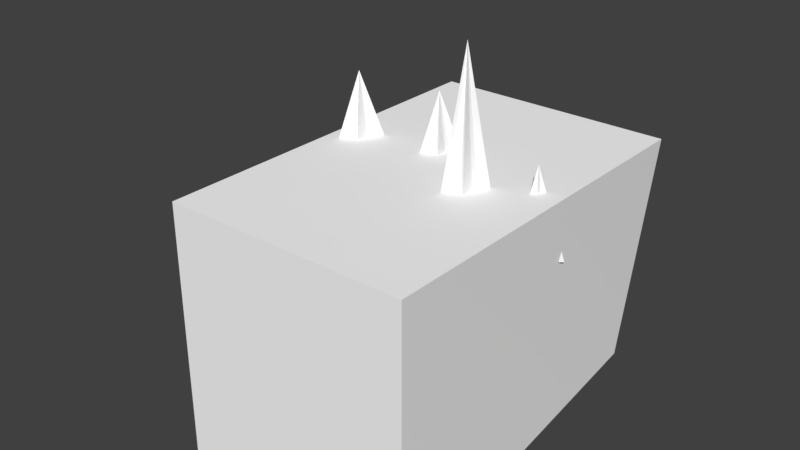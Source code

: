 # Source: Object3.blend  (saved by Blender 2.93.20; exported with 4.5.12 LTS)
import bpy
from mathutils import Matrix  # noqa: F401  (used for matrix-valued properties, if any)

bpy.ops.wm.read_factory_settings(use_empty=True)
scene = bpy.context.scene
scene.name = 'Scene'

# ---- collections
col_collection_1 = bpy.data.collections.new('Collection 1'); scene.collection.children.link(col_collection_1)

# ---- materials (node trees are filled in below, after node groups)
mat_grit_002 = bpy.data.materials.new('grit.002')
mat_grit_002.alpha_threshold = 0.0
mat_grit_002.use_transparent_shadow = False
mat_grit_002.diffuse_color = (1.0, 1.0, 1.0, 1.0)
mat_grit_002.specular_color = (0.0, 0.0, 0.0)
mat_grit_002.roughness = 0.5

# ---- material node trees

# ---- world
world_world = bpy.data.worlds.new('World'); scene.world = world_world
world_world.color = (0.05088, 0.05088, 0.05088)
world_world.use_sun_shadow = False
world_world.sun_shadow_jitter_overblur = 0.0
world_world.cycles.sampling_method = 'MANUAL'

# ---- meshes
me_1499object3_ms3d_m = bpy.data.meshes.new('1499object3.ms3d.m')
me_1499object3_ms3d_m.from_pydata([(-1216.0, -1408.0, 3840.0), (-1216.0, 1280.0, -1.0), (-1216.0, -1408.0, -1.0), (-1216.0, 1280.0, 3840.0), (1280.0, -1408.0, -1.0), (1024.0, 1120.0, 3840.0), (1280.0, -1408.0, 3840.0), (1280.0, 1280.0, -1.0), (1280.0, -1408.0, -1.0), (-1216.0, 1280.0, -1.0), (1280.0, 1280.0, -1.0), (-1216.0, -1408.0, -1.0), (1024.0, 1120.0, 3840.0), (-1216.0, -1408.0, 3840.0), (1280.0, -1408.0, 3840.0), (-1216.0, 1280.0, 3840.0), (1024.0, 1120.0, 3840.0), (-1216.0, 1280.0, -1.0), (-1216.0, 1280.0, 3840.0), (1280.0, 1280.0, -1.0), (-1216.0, -1408.0, 3840.0), (1280.0, -1408.0, -1.0), (1280.0, -1408.0, 3840.0), (-1216.0, -1408.0, -1.0), (-1952.0, 352.0, 3627.0), (-1792.0, 128.0, 3488.0), (-1952.0, 224.0, 3568.0), (-1888.0, 480.0, 3744.0), (-1888.0, 544.0, 3627.0), (-1792.0, 618.6, 3568.0), (-1888.0, 704.0, 3488.0), (-1792.0, 618.6, 3408.0), (-1888.0, 544.0, 3349.0), (-1888.0, 480.0, 3328.0), (-1952.0, 352.0, 3349.0), (-1952.0, 224.0, 3408.0), (-672.0, 416.0, 3328.0), (-672.0, 0.0, 3408.0), (-544.0, 224.0, 3349.0), (-576.0, 768.0, 3349.0), (-736.0, 672.0, 3408.0), (-800.0, 864.0, 3488.0), (-736.0, 672.0, 3568.0), (-576.0, 768.0, 3627.0), (-576.0, 416.0, 3680.0), (-448.0, 224.0, 3616.0), (-672.0, 0.0, 3568.0), (-512.0, 32.0, 3488.0), (-1952.0, 224.0, 3568.0), (-512.0, 32.0, 3488.0), (-672.0, 0.0, 3568.0), (-1792.0, 128.0, 3488.0), (-1952.0, 352.0, 3627.0), (-672.0, 0.0, 3568.0), (-448.0, 224.0, 3616.0), (-1952.0, 224.0, 3568.0), (-1888.0, 480.0, 3744.0), (-448.0, 224.0, 3616.0), (-576.0, 416.0, 3680.0), (-1952.0, 352.0, 3627.0), (-1888.0, 544.0, 3627.0), (-576.0, 416.0, 3680.0), (-576.0, 768.0, 3627.0), (-1888.0, 480.0, 3744.0), (-1792.0, 618.6, 3568.0), (-576.0, 768.0, 3627.0), (-736.0, 672.0, 3568.0), (-1888.0, 544.0, 3627.0), (-1888.0, 704.0, 3488.0), (-736.0, 672.0, 3568.0), (-800.0, 864.0, 3488.0), (-1792.0, 618.6, 3568.0), (-1792.0, 618.6, 3408.0), (-800.0, 864.0, 3488.0), (-736.0, 672.0, 3408.0), (-1888.0, 704.0, 3488.0), (-1888.0, 544.0, 3349.0), (-736.0, 672.0, 3408.0), (-576.0, 768.0, 3349.0), (-1792.0, 618.6, 3408.0), (-1888.0, 480.0, 3328.0), (-576.0, 768.0, 3349.0), (-672.0, 416.0, 3328.0), (-1888.0, 544.0, 3349.0), (-1952.0, 352.0, 3349.0), (-672.0, 416.0, 3328.0), (-544.0, 224.0, 3349.0), (-1888.0, 480.0, 3328.0), (-1952.0, 224.0, 3408.0), (-544.0, 224.0, 3349.0), (-672.0, 0.0, 3408.0), (-1952.0, 352.0, 3349.0), (-1792.0, 128.0, 3488.0), (-672.0, 0.0, 3408.0), (-512.0, 32.0, 3488.0), (-1952.0, 224.0, 3408.0), (-992.0, -1280.0, 2048.0), (-881.1, -1280.0, 2112.0), (-864.0, -1280.0, 1952.0), (-1088.0, -1280.0, 1856.0), (-1103.0, -1280.0, 2112.0), (-1120.0, -1280.0, 2176.0), (-1152.0, -1280.0, 2304.0), (-1056.0, -1280.0, 2287.0), (-992.0, -1280.0, 2304.0), (-928.0, -1280.0, 2287.0), (-768.0, -1280.0, 2272.0), (-864.0, -1280.0, 2176.0), (-992.0, -2048.0, 2112.0), (-864.0, -1280.0, 2176.0), (-768.0, -1280.0, 2272.0), (-992.0, -2048.0, 2112.0), (-768.0, -1280.0, 2272.0), (-928.0, -1280.0, 2287.0), (-992.0, -2048.0, 2112.0), (-928.0, -1280.0, 2287.0), (-992.0, -1280.0, 2304.0), (-992.0, -2048.0, 2112.0), (-992.0, -1280.0, 2304.0), (-1056.0, -1280.0, 2287.0), (-992.0, -2048.0, 2112.0), (-1056.0, -1280.0, 2287.0), (-1152.0, -1280.0, 2304.0), (-992.0, -2048.0, 2112.0), (-1152.0, -1280.0, 2304.0), (-1120.0, -1280.0, 2176.0), (-992.0, -2048.0, 2112.0), (-1120.0, -1280.0, 2176.0), (-1103.0, -1280.0, 2112.0), (-992.0, -2048.0, 2112.0), (-1103.0, -1280.0, 2112.0), (-1088.0, -1280.0, 1856.0), (-992.0, -2048.0, 2112.0), (-1088.0, -1280.0, 1856.0), (-992.0, -1280.0, 2048.0), (-992.0, -2048.0, 2112.0), (-992.0, -1280.0, 2048.0), (-864.0, -1280.0, 1952.0), (-992.0, -2048.0, 2112.0), (-864.0, -1280.0, 1952.0), (-881.1, -1280.0, 2112.0), (-992.0, -2048.0, 2112.0), (-881.1, -1280.0, 2112.0), (-864.0, -1280.0, 2176.0), (-192.0, -1216.0, 2240.0), (-81.15, -1216.0, 2304.0), (-64.0, -1216.0, 2144.0), (-288.0, -1216.0, 2048.0), (-302.9, -1216.0, 2304.0), (-320.0, -1216.0, 2368.0), (-352.0, -1216.0, 2496.0), (-256.0, -1216.0, 2479.0), (-192.0, -1216.0, 2496.0), (-128.0, -1216.0, 2479.0), (32.0, -1216.0, 2464.0), (-64.0, -1216.0, 2368.0), (-192.0, -1984.0, 2304.0), (-64.0, -1216.0, 2368.0), (32.0, -1216.0, 2464.0), (-192.0, -1984.0, 2304.0), (32.0, -1216.0, 2464.0), (-128.0, -1216.0, 2479.0), (-192.0, -1984.0, 2304.0), (-128.0, -1216.0, 2479.0), (-192.0, -1216.0, 2496.0), (-192.0, -1984.0, 2304.0), (-192.0, -1216.0, 2496.0), (-256.0, -1216.0, 2479.0), (-192.0, -1984.0, 2304.0), (-256.0, -1216.0, 2479.0), (-352.0, -1216.0, 2496.0), (-192.0, -1984.0, 2304.0), (-352.0, -1216.0, 2496.0), (-320.0, -1216.0, 2368.0), (-192.0, -1984.0, 2304.0), (-320.0, -1216.0, 2368.0), (-302.9, -1216.0, 2304.0), (-192.0, -1984.0, 2304.0), (-302.9, -1216.0, 2304.0), (-288.0, -1216.0, 2048.0), (-192.0, -1984.0, 2304.0), (-288.0, -1216.0, 2048.0), (-192.0, -1216.0, 2240.0), (-192.0, -1984.0, 2304.0), (-192.0, -1216.0, 2240.0), (-64.0, -1216.0, 2144.0), (-192.0, -1984.0, 2304.0), (-64.0, -1216.0, 2144.0), (-81.15, -1216.0, 2304.0), (-192.0, -1984.0, 2304.0), (-81.15, -1216.0, 2304.0), (-64.0, -1216.0, 2368.0), (480.0, -1152.0, 1728.0), (590.9, -1152.0, 1792.0), (608.0, -1152.0, 1632.0), (384.0, -1152.0, 1536.0), (369.1, -1152.0, 1792.0), (352.0, -1152.0, 1856.0), (320.0, -1152.0, 1984.0), (416.0, -1152.0, 1967.0), (480.0, -1152.0, 1984.0), (544.0, -1152.0, 1967.0), (704.0, -1152.0, 1952.0), (608.0, -1152.0, 1856.0), (480.0, -2720.0, 1792.0), (608.0, -1152.0, 1856.0), (704.0, -1152.0, 1952.0), (480.0, -2720.0, 1792.0), (704.0, -1152.0, 1952.0), (544.0, -1152.0, 1967.0), (480.0, -2720.0, 1792.0), (544.0, -1152.0, 1967.0), (480.0, -1152.0, 1984.0), (480.0, -2720.0, 1792.0), (480.0, -1152.0, 1984.0), (416.0, -1152.0, 1967.0), (480.0, -2720.0, 1792.0), (416.0, -1152.0, 1967.0), (320.0, -1152.0, 1984.0), (480.0, -2720.0, 1792.0), (320.0, -1152.0, 1984.0), (352.0, -1152.0, 1856.0), (480.0, -2720.0, 1792.0), (352.0, -1152.0, 1856.0), (369.1, -1152.0, 1792.0), (480.0, -2720.0, 1792.0), (369.1, -1152.0, 1792.0), (384.0, -1152.0, 1536.0), (480.0, -2720.0, 1792.0), (384.0, -1152.0, 1536.0), (480.0, -1152.0, 1728.0), (480.0, -2720.0, 1792.0), (480.0, -1152.0, 1728.0), (608.0, -1152.0, 1632.0), (480.0, -2720.0, 1792.0), (608.0, -1152.0, 1632.0), (590.9, -1152.0, 1792.0), (480.0, -2720.0, 1792.0), (590.9, -1152.0, 1792.0), (608.0, -1152.0, 1856.0), (1024.0, -736.0, 2048.0), (1135.0, -736.0, 2112.0), (1152.0, -736.0, 1952.0), (928.0, -736.0, 1856.0), (913.1, -736.0, 2112.0), (896.0, -736.0, 2176.0), (864.0, -736.0, 2304.0), (960.0, -736.0, 2287.0), (1024.0, -736.0, 2304.0), (1088.0, -736.0, 2287.0), (1248.0, -736.0, 2272.0), (1152.0, -736.0, 2176.0), (1024.0, -1664.0, 2112.0), (1152.0, -736.0, 2176.0), (1248.0, -736.0, 2272.0), (1024.0, -1664.0, 2112.0), (1248.0, -736.0, 2272.0), (1088.0, -736.0, 2287.0), (1024.0, -1664.0, 2112.0), (1088.0, -736.0, 2287.0), (1024.0, -736.0, 2304.0), (1024.0, -1664.0, 2112.0), (1024.0, -736.0, 2304.0), (960.0, -736.0, 2287.0), (1024.0, -1664.0, 2112.0), (960.0, -736.0, 2287.0), (864.0, -736.0, 2304.0), (1024.0, -1664.0, 2112.0), (864.0, -736.0, 2304.0), (896.0, -736.0, 2176.0), (1024.0, -1664.0, 2112.0), (896.0, -736.0, 2176.0), (913.1, -736.0, 2112.0), (1024.0, -1664.0, 2112.0), (913.1, -736.0, 2112.0), (928.0, -736.0, 1856.0), (1024.0, -1664.0, 2112.0), (928.0, -736.0, 1856.0), (1024.0, -736.0, 2048.0), (1024.0, -1664.0, 2112.0), (1024.0, -736.0, 2048.0), (1152.0, -736.0, 1952.0), (1024.0, -1664.0, 2112.0), (1152.0, -736.0, 1952.0), (1135.0, -736.0, 2112.0), (1024.0, -1664.0, 2112.0), (1135.0, -736.0, 2112.0), (1152.0, -736.0, 2176.0)], [], [(1, 2, 0), (1, 0, 3), (5, 6, 4), (5, 4, 7), (9, 10, 8), (9, 8, 11), (13, 14, 12), (13, 12, 15), (17, 18, 16), (17, 16, 19), (21, 22, 20), (21, 20, 23), (25, 26, 24), (25, 24, 27), (25, 27, 28), (25, 28, 29), (25, 29, 30), (25, 30, 31), (25, 31, 32), (25, 32, 33), (25, 33, 34), (25, 34, 35), (37, 38, 36), (37, 36, 39), (37, 39, 40), (37, 40, 41), (37, 41, 42), (37, 42, 43), (37, 43, 44), (37, 44, 45), (37, 45, 46), (37, 46, 47), (49, 50, 48), (49, 48, 51), (53, 54, 52), (53, 52, 55), (57, 58, 56), (57, 56, 59), (61, 62, 60), (61, 60, 63), (65, 66, 64), (65, 64, 67), (69, 70, 68), (69, 68, 71), (73, 74, 72), (73, 72, 75), (77, 78, 76), (77, 76, 79), (81, 82, 80), (81, 80, 83), (85, 86, 84), (85, 84, 87), (89, 90, 88), (89, 88, 91), (93, 94, 92), (93, 92, 95), (97, 98, 96), (97, 96, 99), (97, 99, 100), (97, 100, 101), (97, 101, 102), (97, 102, 103), (97, 103, 104), (97, 104, 105), (97, 105, 106), (97, 106, 107), (109, 110, 108), (112, 113, 111), (115, 116, 114), (118, 119, 117), (121, 122, 120), (124, 125, 123), (127, 128, 126), (130, 131, 129), (133, 134, 132), (136, 137, 135), (139, 140, 138), (142, 143, 141), (145, 146, 144), (145, 144, 147), (145, 147, 148), (145, 148, 149), (145, 149, 150), (145, 150, 151), (145, 151, 152), (145, 152, 153), (145, 153, 154), (145, 154, 155), (157, 158, 156), (160, 161, 159), (163, 164, 162), (166, 167, 165), (169, 170, 168), (172, 173, 171), (175, 176, 174), (178, 179, 177), (181, 182, 180), (184, 185, 183), (187, 188, 186), (190, 191, 189), (193, 194, 192), (193, 192, 195), (193, 195, 196), (193, 196, 197), (193, 197, 198), (193, 198, 199), (193, 199, 200), (193, 200, 201), (193, 201, 202), (193, 202, 203), (205, 206, 204), (208, 209, 207), (211, 212, 210), (214, 215, 213), (217, 218, 216), (220, 221, 219), (223, 224, 222), (226, 227, 225), (229, 230, 228), (232, 233, 231), (235, 236, 234), (238, 239, 237), (241, 242, 240), (241, 240, 243), (241, 243, 244), (241, 244, 245), (241, 245, 246), (241, 246, 247), (241, 247, 248), (241, 248, 249), (241, 249, 250), (241, 250, 251), (253, 254, 252), (256, 257, 255), (259, 260, 258), (262, 263, 261), (265, 266, 264), (268, 269, 267), (271, 272, 270), (274, 275, 273), (277, 278, 276), (280, 281, 279), (283, 284, 282), (286, 287, 285)])
me_1499object3_ms3d_m.polygons.foreach_set('use_smooth', [True] * 144)
_k = set([(0, 2), (0, 3), (1, 2), (1, 3), (4, 6), (4, 7), (5, 6), (5, 7), (8, 10), (8, 11), (9, 10), (9, 11), (12, 14), (12, 15), (13, 14), (13, 15), (16, 18), (16, 19), (17, 18), (17, 19), (20, 22), (20, 23), (21, 22), (21, 23), (24, 26), (24, 27), (25, 26), (25, 35), (27, 28), (28, 29), (29, 30), (30, 31), (31, 32), (32, 33), (33, 34), (34, 35), (36, 38), (36, 39), (37, 38), (37, 47), (39, 40), (40, 41), (41, 42), (42, 43), (43, 44), (44, 45), (45, 46), (46, 47), (48, 50), (48, 51), (49, 50), (49, 51), (52, 54), (52, 55), (53, 54), (53, 55), (56, 58), (56, 59), (57, 58), (57, 59), (60, 62), (60, 63), (61, 62), (61, 63), (64, 66), (64, 67), (65, 66), (65, 67), (68, 70), (68, 71), (69, 70), (69, 71), (72, 74), (72, 75), (73, 74), (73, 75), (76, 78), (76, 79), (77, 78), (77, 79), (80, 82), (80, 83), (81, 82), (81, 83), (84, 86), (84, 87), (85, 86), (85, 87), (88, 90), (88, 91), (89, 90), (89, 91), (92, 94), (92, 95), (93, 94), (93, 95), (96, 98), (96, 99), (97, 98), (97, 107), (99, 100), (100, 101), (101, 102), (102, 103), (103, 104), (104, 105), (105, 106), (106, 107), (108, 109), (108, 110), (109, 110), (111, 112), (111, 113), (112, 113), (114, 115), (114, 116), (115, 116), (117, 118), (117, 119), (118, 119), (120, 121), (120, 122), (121, 122), (123, 124), (123, 125), (124, 125), (126, 127), (126, 128), (127, 128), (129, 130), (129, 131), (130, 131), (132, 133), (132, 134), (133, 134), (135, 136), (135, 137), (136, 137), (138, 139), (138, 140), (139, 140), (141, 142), (141, 143), (142, 143), (144, 146), (144, 147), (145, 146), (145, 155), (147, 148), (148, 149), (149, 150), (150, 151), (151, 152), (152, 153), (153, 154), (154, 155), (156, 157), (156, 158), (157, 158), (159, 160), (159, 161), (160, 161), (162, 163), (162, 164), (163, 164), (165, 166), (165, 167), (166, 167), (168, 169), (168, 170), (169, 170), (171, 172), (171, 173), (172, 173), (174, 175), (174, 176), (175, 176), (177, 178), (177, 179), (178, 179), (180, 181), (180, 182), (181, 182), (183, 184), (183, 185), (184, 185), (186, 187), (186, 188), (187, 188), (189, 190), (189, 191), (190, 191), (192, 194), (192, 195), (193, 194), (193, 203), (195, 196), (196, 197), (197, 198), (198, 199), (199, 200), (200, 201), (201, 202), (202, 203), (204, 205), (204, 206), (205, 206), (207, 208), (207, 209), (208, 209), (210, 211), (210, 212), (211, 212), (213, 214), (213, 215), (214, 215), (216, 217), (216, 218), (217, 218), (219, 220), (219, 221), (220, 221), (222, 223), (222, 224), (223, 224), (225, 226), (225, 227), (226, 227), (228, 229), (228, 230), (229, 230), (231, 232), (231, 233), (232, 233), (234, 235), (234, 236), (235, 236), (237, 238), (237, 239), (238, 239), (240, 242), (240, 243), (241, 242), (241, 251), (243, 244), (244, 245), (245, 246), (246, 247), (247, 248), (248, 249), (249, 250), (250, 251), (252, 253), (252, 254), (253, 254), (255, 256), (255, 257), (256, 257), (258, 259), (258, 260), (259, 260), (261, 262), (261, 263), (262, 263), (264, 265), (264, 266), (265, 266), (267, 268), (267, 269), (268, 269), (270, 271), (270, 272), (271, 272), (273, 274), (273, 275), (274, 275), (276, 277), (276, 278), (277, 278), (279, 280), (279, 281), (280, 281), (282, 283), (282, 284), (283, 284), (285, 286), (285, 287), (286, 287)])
me_1499object3_ms3d_m.attributes.new('sharp_edge', 'BOOLEAN', 'EDGE').data.foreach_set('value', [ (min(e.vertices), max(e.vertices)) in _k for e in me_1499object3_ms3d_m.edges])
_uv = me_1499object3_ms3d_m.uv_layers.new(name='ms3d_uv_layer')
_uv.uv.foreach_set('vector', [-2.825, 0.9996, -1.775, 0.9996, -1.775, 2.5, -2.825, 0.9996, -1.775, 2.5, -2.825, 2.5, -2.763, 2.5, -1.775, 2.5, -1.775, 0.9996, -2.763, 2.5, -1.775, 0.9996, -2.825, 0.9996, -2.825, 2.8, -2.825, 3.775, -1.775, 3.775, -2.825, 2.8, -1.775, 3.775, -1.775, 2.8, -1.775, 2.8, -1.775, 3.775, -2.763, 3.675, -1.775, 2.8, -2.763, 3.675, -2.825, 2.8, 1.8, 0.9996, 1.8, 2.5, 2.675, 2.5, 1.8, 0.9996, 2.675, 2.5, 2.775, 0.9996, 2.775, 0.9996, 2.775, 2.5, 1.8, 2.5, 2.775, 0.9996, 1.8, 2.5, 1.8, 0.9996, -2.375, 2.575, -2.413, 2.513, -2.463, 2.513, -2.375, 2.575, -2.463, 2.513, -2.513, 2.538, -2.375, 2.575, -2.513, 2.538, -2.538, 2.538, -2.375, 2.575, -2.538, 2.538, -2.567, 2.575, -2.375, 2.575, -2.567, 2.575, -2.6, 2.538, -2.375, 2.575, -2.6, 2.538, -2.567, 2.575, -2.375, 2.575, -2.567, 2.575, -2.538, 2.538, -2.375, 2.575, -2.538, 2.538, -2.513, 2.538, -2.375, 2.575, -2.513, 2.538, -2.463, 2.513, -2.375, 2.575, -2.463, 2.513, -2.413, 2.513, -2.325, 3.013, -2.413, 3.062, -2.487, 3.013, -2.325, 3.013, -2.487, 3.013, -2.625, 3.05, -2.325, 3.013, -2.625, 3.05, -2.588, 2.988, -2.325, 3.013, -2.588, 2.988, -2.663, 2.963, -2.325, 3.013, -2.663, 2.963, -2.588, 2.988, -2.325, 3.013, -2.588, 2.988, -2.625, 3.05, -2.325, 3.013, -2.625, 3.05, -2.487, 3.05, -2.325, 3.013, -2.487, 3.05, -2.413, 3.1, -2.325, 3.013, -2.413, 3.1, -2.325, 3.013, -2.325, 3.013, -2.325, 3.013, -2.338, 3.075, 2.075, 2.363, 2.013, 2.394, 1.513, 2.394, 2.075, 2.363, 1.513, 2.394, 1.575, 2.363, -2.325, 3.013, -2.413, 3.1, -2.463, 2.513, -2.325, 3.013, -2.463, 2.513, -2.413, 2.513, -2.413, 3.1, -2.487, 3.05, -2.513, 2.538, -2.413, 3.1, -2.513, 2.538, -2.463, 2.513, -2.487, 3.05, -2.625, 3.05, -2.538, 2.538, -2.487, 3.05, -2.538, 2.538, -2.513, 2.538, -2.625, 3.05, -2.588, 2.988, -2.567, 2.575, -2.625, 3.05, -2.567, 2.575, -2.538, 2.538, -2.588, 2.988, -2.663, 2.963, -2.6, 2.538, -2.588, 2.988, -2.6, 2.538, -2.567, 2.575, -2.663, 2.963, -2.588, 2.988, -2.567, 2.575, -2.663, 2.963, -2.567, 2.575, -2.6, 2.538, -2.588, 2.988, -2.625, 3.05, -2.538, 2.538, -2.588, 2.988, -2.538, 2.538, -2.567, 2.575, -2.625, 3.05, -2.487, 3.013, -2.513, 2.538, -2.625, 3.05, -2.513, 2.538, -2.538, 2.538, -2.487, 3.013, -2.413, 3.062, -2.463, 2.513, -2.487, 3.013, -2.463, 2.513, -2.513, 2.538, -2.413, 3.062, -2.325, 3.013, -2.413, 2.513, -2.413, 3.062, -2.413, 2.513, -2.463, 2.513, 2.013, 2.331, 2.075, 2.363, 1.575, 2.363, 2.013, 2.331, 1.575, 2.363, 1.513, 2.331, 1.931, 1.825, 1.938, 1.763, 1.888, 1.8, 1.931, 1.825, 1.888, 1.8, 1.85, 1.725, 1.931, 1.825, 1.85, 1.725, 1.844, 1.825, 1.931, 1.825, 1.844, 1.825, 1.838, 1.85, 1.931, 1.825, 1.838, 1.85, 1.825, 1.9, 1.931, 1.825, 1.825, 1.9, 1.863, 1.893, 1.931, 1.825, 1.863, 1.893, 1.888, 1.9, 1.931, 1.825, 1.888, 1.9, 1.913, 1.893, 1.931, 1.825, 1.913, 1.893, 1.975, 1.888, 1.931, 1.825, 1.975, 1.888, 1.938, 1.85, -1.825, 1.85, -1.825, 1.888, -1.525, 1.825, -1.825, 2.975, -1.825, 2.913, -1.525, 2.888, -1.825, 2.913, -1.825, 2.888, -1.525, 2.888, -1.825, 2.888, -1.825, 2.863, -1.525, 2.888, -1.825, 2.863, -1.825, 2.825, -1.525, 2.888, -1.825, 1.9, -1.825, 1.85, -1.525, 1.825, -1.825, 1.85, -1.825, 1.825, -1.525, 1.825, -1.825, 1.825, -1.825, 1.725, -1.525, 1.825, -1.825, 1.725, -1.825, 1.8, -1.525, 1.825, -1.825, 2.888, -1.825, 2.938, -1.525, 2.888, -1.825, 1.763, -1.825, 1.825, -1.525, 1.825, -1.825, 1.825, -1.825, 1.85, -1.525, 1.825, 2.243, 1.9, 2.25, 1.838, 2.2, 1.875, 2.243, 1.9, 2.2, 1.875, 2.163, 1.8, 2.243, 1.9, 2.163, 1.8, 2.157, 1.9, 2.243, 1.9, 2.157, 1.9, 2.15, 1.925, 2.243, 1.9, 2.15, 1.925, 2.138, 1.975, 2.243, 1.9, 2.138, 1.975, 2.175, 1.968, 2.243, 1.9, 2.175, 1.968, 2.2, 1.975, 2.243, 1.9, 2.2, 1.975, 2.225, 1.968, 2.243, 1.9, 2.225, 1.968, 2.288, 1.963, 2.243, 1.9, 2.288, 1.963, 2.25, 1.925, -1.85, 1.925, -1.85, 1.963, -1.55, 1.9, -1.85, 3.288, -1.85, 3.225, -1.55, 3.2, -1.85, 3.225, -1.85, 3.2, -1.55, 3.2, -1.85, 3.2, -1.85, 3.175, -1.55, 3.2, -1.85, 3.175, -1.85, 3.138, -1.55, 3.2, -1.85, 1.975, -1.85, 1.925, -1.55, 1.9, -1.85, 1.925, -1.85, 1.9, -1.55, 1.9, -1.85, 1.9, -1.85, 1.8, -1.55, 1.9, -1.85, 1.8, -1.85, 1.875, -1.55, 1.9, -1.85, 3.2, -1.85, 3.25, -1.55, 3.2, -1.85, 1.838, -1.85, 1.9, -1.55, 1.9, -1.85, 1.9, -1.85, 1.925, -1.55, 1.9, 2.506, 1.7, 2.513, 1.638, 2.463, 1.675, 2.506, 1.7, 2.463, 1.675, 2.425, 1.6, 2.506, 1.7, 2.425, 1.6, 2.419, 1.7, 2.506, 1.7, 2.419, 1.7, 2.413, 1.725, 2.506, 1.7, 2.413, 1.725, 2.4, 1.775, 2.506, 1.7, 2.4, 1.775, 2.438, 1.768, 2.506, 1.7, 2.438, 1.768, 2.463, 1.775, 2.506, 1.7, 2.463, 1.775, 2.488, 1.768, 2.506, 1.7, 2.488, 1.768, 2.55, 1.763, 2.506, 1.7, 2.55, 1.763, 2.513, 1.725, -1.875, 1.725, -1.875, 1.763, -1.263, 1.7, -1.875, 3.55, -1.875, 3.488, -1.263, 3.463, -1.875, 3.488, -1.875, 3.463, -1.263, 3.463, -1.875, 3.463, -1.875, 3.438, -1.263, 3.463, -1.875, 3.438, -1.875, 3.4, -1.263, 3.463, -1.875, 1.775, -1.875, 1.725, -1.263, 1.7, -1.875, 1.725, -1.875, 1.7, -1.263, 1.7, -1.875, 1.7, -1.875, 1.6, -1.263, 1.7, -1.875, 1.6, -1.875, 1.675, -1.263, 1.7, -1.875, 3.463, -1.875, 3.513, -1.263, 3.463, -1.875, 1.638, -1.875, 1.7, -1.263, 1.7, -1.875, 1.7, -1.875, 1.725, -1.263, 1.7, 2.718, 1.825, 2.725, 1.763, 2.675, 1.8, 2.718, 1.825, 2.675, 1.8, 2.638, 1.725, 2.718, 1.825, 2.638, 1.725, 2.632, 1.825, 2.718, 1.825, 2.632, 1.825, 2.625, 1.85, 2.718, 1.825, 2.625, 1.85, 2.613, 1.9, 2.718, 1.825, 2.613, 1.9, 2.65, 1.893, 2.718, 1.825, 2.65, 1.893, 2.675, 1.9, 2.718, 1.825, 2.675, 1.9, 2.7, 1.893, 2.718, 1.825, 2.7, 1.893, 2.763, 1.888, 2.718, 1.825, 2.763, 1.888, 2.725, 1.85, -2.038, 1.85, -2.038, 1.888, -1.675, 1.825, -2.038, 3.763, -2.038, 3.7, -1.675, 3.675, -2.038, 3.7, -2.038, 3.675, -1.675, 3.675, -2.038, 3.675, -2.038, 3.65, -1.675, 3.675, -2.038, 3.65, -2.038, 3.613, -1.675, 3.675, -2.038, 1.9, -2.038, 1.85, -1.675, 1.825, -2.038, 1.85, -2.038, 1.825, -1.675, 1.825, -2.038, 1.825, -2.038, 1.725, -1.675, 1.825, -2.038, 1.725, -2.038, 1.8, -1.675, 1.825, -2.038, 3.675, -2.038, 3.725, -1.675, 3.675, -2.038, 1.763, -2.038, 1.825, -1.675, 1.825, -2.038, 1.825, -2.038, 1.85, -1.675, 1.825])
me_1499object3_ms3d_m.materials.append(mat_grit_002)
me_1499object3_ms3d_m.use_remesh_preserve_volume = False
me_1499object3_ms3d_m.use_remesh_preserve_attributes = False
me_1499object3_ms3d_m.use_mirror_vertex_groups = False
me_1499object3_ms3d_m.update()
arm_1499object3_ms3d_a = bpy.data.armatures.new('1499object3.ms3d.a')  # bones are not reproduced

# ---- objects
ob_1499object3_ms3d_eo = bpy.data.objects.new('1499object3.ms3d.eo', None)
ob_1499object3_ms3d_ao = bpy.data.objects.new('1499object3.ms3d.ao', arm_1499object3_ms3d_a)
ob_1499object3_ms3d_mo = bpy.data.objects.new('1499object3.ms3d.mo', me_1499object3_ms3d_m)

# ---- transforms, parenting, visibility, modifiers, constraints
ob_1499object3_ms3d_eo.location = (0.0, 0.0, 0.0)
ob_1499object3_ms3d_eo.empty_image_offset = (0.0, 0.0)
ob_1499object3_ms3d_eo.lineart.crease_threshold = 0.0
ob_1499object3_ms3d_ao.parent = ob_1499object3_ms3d_eo
ob_1499object3_ms3d_ao.location = (0.0, 0.0, 0.0)
ob_1499object3_ms3d_ao.rotation_euler = (-1.571, 0.0, 0.0)
ob_1499object3_ms3d_ao.show_in_front = True
ob_1499object3_ms3d_ao.lineart.crease_threshold = 0.0
ob_1499object3_ms3d_mo.parent = ob_1499object3_ms3d_eo
ob_1499object3_ms3d_mo.location = (0.0, 0.0, 0.0)
ob_1499object3_ms3d_mo.rotation_euler = (-1.571, 0.0, 0.0)
ob_1499object3_ms3d_mo.lineart.crease_threshold = 0.0
_m = ob_1499object3_ms3d_mo.modifiers.new('ms3d_smoothing_groups', 'EDGE_SPLIT')
_m.use_edge_angle = False
_m = ob_1499object3_ms3d_mo.modifiers.new('1499object3.ms3d.a', 'ARMATURE')
_m.object = ob_1499object3_ms3d_ao

# ---- collection membership
col_collection_1.objects.link(ob_1499object3_ms3d_eo)
col_collection_1.objects.link(ob_1499object3_ms3d_ao)
col_collection_1.objects.link(ob_1499object3_ms3d_mo)

# ---- scene / render settings (as saved in the file)
scene.frame_start = 0; scene.frame_end = 0; scene.frame_set(0)
scene.render.engine = 'BLENDER_EEVEE_NEXT'
scene.render.resolution_percentage = 50
scene.render.dither_intensity = 0.0
scene.cycles.use_denoising = False
scene.cycles.samples = 128
scene.cycles.sampling_pattern = 'TABULATED_SOBOL'
scene.cycles.use_adaptive_sampling = False
scene.cycles.use_light_tree = False
scene.cycles.blur_glossy = 0.0
scene.cycles.sample_clamp_indirect = 0.0
scene.view_settings.view_transform = 'Standard'
bpy.context.view_layer.update()

# ---- added for rendering (the .blend has no active camera and no usable light): camera, sun
cam_auto = bpy.data.cameras.new('AutoCamera')
cam_auto.lens = 50.0
cam_auto.sensor_width = 36.0
cam_auto.clip_end = 104224.0
ob_auto_camera = bpy.data.objects.new('AutoCamera', cam_auto)
scene.collection.objects.link(ob_auto_camera)
ob_auto_camera.location = (5602.7, -5206.94, 5470.96)
ob_auto_camera.rotation_euler = (1.09748, -7.21219e-08, 0.694738)
scene.camera = ob_auto_camera
light_auto_sun = bpy.data.lights.new('AutoSun', 'SUN')
light_auto_sun.energy = 3.0
light_auto_sun.angle = 0.0523599
ob_auto_sun = bpy.data.objects.new('AutoSun', light_auto_sun)
scene.collection.objects.link(ob_auto_sun)
ob_auto_sun.rotation_euler = (0.872665, 0.174533, 0.523599)
bpy.context.view_layer.update()
